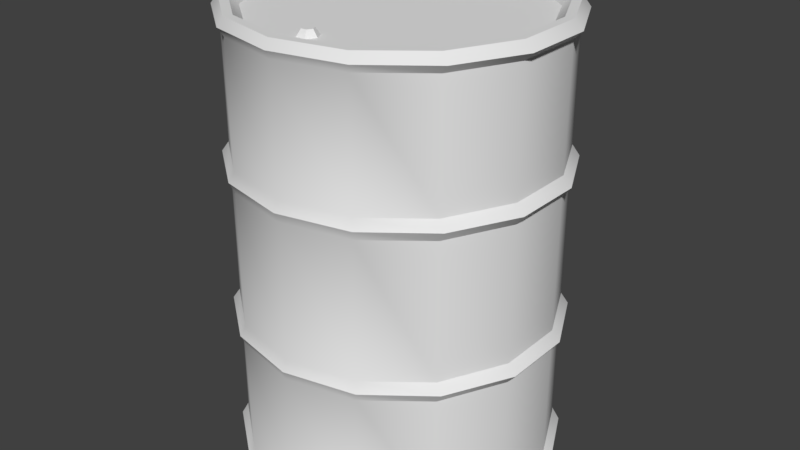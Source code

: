 # Source: stklib_barrel_a.blend  (saved by Blender 2.79.0; exported with 4.5.12 LTS)
import bpy
from mathutils import Matrix  # noqa: F401  (used for matrix-valued properties, if any)

bpy.ops.wm.read_factory_settings(use_empty=True)
scene = bpy.context.scene
scene.name = 'Scene'

# ---- collections
col_collection_1 = bpy.data.collections.new('Collection 1'); scene.collection.children.link(col_collection_1)

# ---- world
world_world = bpy.data.worlds.new('World'); scene.world = world_world
world_world.color = (0.05088, 0.05088, 0.05088)
world_world.use_sun_shadow = False
world_world.sun_shadow_jitter_overblur = 0.0
world_world.cycles.sampling_method = 'MANUAL'

# ---- meshes
me_barrel = bpy.data.meshes.new('barrel')
me_barrel.from_pydata([(0.01309, 2.065, -0.009118), (-0.893, 1.859, -0.009118), (-1.62, 1.279, -0.009118), (-2.023, 0.4419, -0.009118), (-2.023, -0.4874, -0.009118), (-1.62, -1.325, -0.009118), (-0.893, -1.904, -0.009118), (0.01309, -2.111, -0.009118), (0.9191, -1.904, -0.009118), (1.646, -1.325, -0.009118), (2.049, -0.4874, -0.009118), (2.049, 0.4419, -0.009118), (1.646, 1.279, -0.009118), (0.9191, 1.859, -0.009118), (0.01309, 2.123, 0.1066), (-0.9421, 1.911, 0.1066), (-1.708, 1.315, 0.1066), (-2.133, 0.4548, 0.1066), (-2.133, -0.5003, 0.1066), (-1.708, -1.361, 0.1066), (-0.9421, -1.956, 0.1066), (0.01309, -2.169, 0.1066), (0.9682, -1.956, 0.1066), (1.734, -1.361, 0.1066), (2.159, -0.5003, 0.1066), (2.159, 0.4548, 0.1066), (1.734, 1.315, 0.1066), (0.9682, 1.911, 0.1066), (0.01309, 2.065, 0.2223), (-0.893, 1.859, 0.2223), (-1.62, 1.279, 0.2223), (-2.023, 0.4419, 0.2223), (-2.023, -0.4874, 0.2223), (-1.62, -1.325, 0.2223), (-0.893, -1.904, 0.2223), (0.01309, -2.111, 0.2223), (0.9191, -1.904, 0.2223), (1.646, -1.325, 0.2223), (2.049, -0.4874, 0.2223), (2.049, 0.4419, 0.2223), (1.646, 1.279, 0.2223), (0.9191, 1.859, 0.2223), (0.01309, 2.065, 1.826), (-0.893, 1.859, 1.826), (-1.62, 1.279, 1.826), (-2.023, 0.4419, 1.826), (-2.023, -0.4874, 1.826), (-1.62, -1.325, 1.826), (-0.893, -1.904, 1.826), (0.01309, -2.111, 1.826), (0.9191, -1.904, 1.826), (1.646, -1.325, 1.826), (2.049, -0.4874, 1.826), (2.049, 0.4419, 1.826), (1.646, 1.279, 1.826), (0.9191, 1.859, 1.826), (0.01309, 2.123, 1.958), (-0.9421, 1.911, 1.958), (-1.708, 1.315, 1.958), (-2.133, 0.4548, 1.958), (-2.133, -0.5003, 1.958), (-1.708, -1.361, 1.958), (-0.9421, -1.956, 1.958), (0.01309, -2.169, 1.958), (0.9682, -1.956, 1.958), (1.734, -1.361, 1.958), (2.159, -0.5003, 1.958), (2.159, 0.4548, 1.958), (1.734, 1.315, 1.958), (0.9682, 1.911, 1.958), (0.01309, 2.065, 2.091), (-0.893, 1.859, 2.091), (-1.62, 1.279, 2.091), (-2.023, 0.4419, 2.091), (-2.023, -0.4874, 2.091), (-1.62, -1.325, 2.091), (-0.893, -1.904, 2.091), (0.01309, -2.111, 2.091), (0.9191, -1.904, 2.091), (1.646, -1.325, 2.091), (2.049, -0.4874, 2.091), (2.049, 0.4419, 2.091), (1.646, 1.279, 2.091), (0.9191, 1.859, 2.091), (0.01309, 2.065, 3.909), (-0.893, 1.859, 3.909), (-1.62, 1.279, 3.909), (-2.023, 0.4419, 3.909), (-2.023, -0.4874, 3.909), (-1.62, -1.325, 3.909), (-0.893, -1.904, 3.909), (0.01309, -2.111, 3.909), (0.9191, -1.904, 3.909), (1.646, -1.325, 3.909), (2.049, -0.4874, 3.909), (2.049, 0.4419, 3.909), (1.646, 1.279, 3.909), (0.9191, 1.859, 3.909), (0.01309, 2.123, 4.042), (-0.9421, 1.911, 4.042), (-1.708, 1.315, 4.042), (-2.133, 0.4548, 4.042), (-2.133, -0.5003, 4.042), (-1.708, -1.361, 4.042), (-0.9421, -1.956, 4.042), (0.01309, -2.169, 4.042), (0.9682, -1.956, 4.042), (1.734, -1.361, 4.042), (2.159, -0.5003, 4.042), (2.159, 0.4548, 4.042), (1.734, 1.315, 4.042), (0.9682, 1.911, 4.042), (0.01309, 2.065, 4.175), (-0.893, 1.859, 4.175), (-1.62, 1.279, 4.175), (-2.023, -0.4874, 4.175), (-0.893, -1.904, 4.175), (0.9191, -1.904, 4.175), (2.049, 0.4419, 4.175), (1.646, 1.279, 4.175), (-2.023, 0.4419, 4.175), (-1.62, -1.325, 4.175), (0.01309, -2.111, 4.175), (1.646, -1.325, 4.175), (2.049, -0.4874, 4.175), (0.9191, 1.859, 4.175), (0.01309, 2.065, 5.778), (-0.893, 1.859, 5.778), (-1.62, 1.279, 5.778), (-2.023, 0.4419, 5.778), (-2.023, -0.4874, 5.778), (-1.62, -1.325, 5.778), (-0.893, -1.904, 5.778), (0.01309, -2.111, 5.778), (0.9191, -1.904, 5.778), (1.646, -1.325, 5.778), (2.049, -0.4874, 5.778), (2.049, 0.4419, 5.778), (1.646, 1.279, 5.778), (0.9191, 1.859, 5.778), (0.01309, 2.123, 5.884), (-0.9421, 1.911, 5.884), (-1.708, 1.315, 5.884), (-2.133, 0.4548, 5.884), (-2.133, -0.5003, 5.884), (-1.708, -1.361, 5.884), (-0.9421, -1.956, 5.884), (0.01309, -2.169, 5.884), (0.9682, -1.956, 5.884), (1.734, -1.361, 5.884), (2.159, -0.5003, 5.884), (2.159, 0.4548, 5.884), (1.734, 1.315, 5.884), (0.9682, 1.911, 5.884), (0.01309, 2.065, 6.009), (-0.893, 1.859, 6.009), (-1.62, 1.279, 6.009), (-2.023, 0.4419, 6.009), (-2.023, -0.4874, 6.009), (-1.62, -1.325, 6.009), (-0.893, -1.904, 6.009), (0.01309, -2.111, 6.009), (0.9191, -1.904, 6.009), (1.646, -1.325, 6.009), (2.049, -0.4874, 6.009), (2.049, 0.4419, 6.009), (1.646, 1.279, 6.009), (0.9191, 1.859, 6.009), (0.01309, 1.951, 6.009), (-0.8434, 1.756, 6.009), (-1.53, 1.208, 6.009), (-1.911, 0.4165, 6.009), (-1.911, -0.462, 6.009), (-1.53, -1.253, 6.009), (-0.8434, -1.801, 6.009), (0.01309, -1.997, 6.009), (0.8695, -1.801, 6.009), (1.556, -1.253, 6.009), (1.938, -0.462, 6.009), (1.938, 0.4165, 6.009), (1.556, 1.208, 6.009), (0.8695, 1.756, 6.009), (0.01309, 1.826, 5.884), (-0.7891, 1.643, 5.884), (-1.432, 1.13, 5.884), (-1.789, 0.3887, 5.884), (-1.789, -0.4342, 5.884), (-1.432, -1.176, 5.884), (-0.7891, -1.689, 5.884), (0.01309, -1.872, 5.884), (0.8153, -1.689, 5.884), (1.459, -1.176, 5.884), (1.816, -0.4342, 5.884), (1.816, 0.3887, 5.884), (1.459, 1.13, 5.884), (0.8153, 1.643, 5.884), (0.01309, 1.958, -0.009118), (-0.8464, 1.762, -0.009118), (-1.536, 1.212, -0.009118), (-1.918, 0.418, -0.009118), (-1.918, -0.4635, -0.009118), (-1.536, -1.258, -0.009118), (-0.8464, -1.807, -0.009118), (0.01309, -2.004, -0.009118), (0.8725, -1.807, -0.009118), (1.562, -1.258, -0.009118), (1.944, -0.4635, -0.009118), (1.944, 0.418, -0.009118), (1.562, 1.212, -0.009118), (0.8725, 1.762, -0.009118), (0.01309, 1.825, 0.1066), (-0.7886, 1.642, 0.1066), (-1.432, 1.129, 0.1066), (-1.788, 0.3884, 0.1066), (-1.788, -0.4339, 0.1066), (-1.432, -1.175, 0.1066), (-0.7886, -1.687, 0.1066), (0.01309, -1.87, 0.1066), (0.8148, -1.687, 0.1066), (1.458, -1.175, 0.1066), (1.814, -0.4339, 0.1066), (1.814, 0.3884, 0.1066), (1.458, 1.129, 0.1066), (0.8148, 1.642, 0.1066), (0.01309, 1.713, 5.884), (0.01309, 1.713, 6.116), (0.2145, 1.63, 5.884), (0.2145, 1.63, 6.116), (0.2979, 1.428, 5.884), (0.2979, 1.428, 6.116), (0.2145, 1.227, 5.884), (0.2145, 1.227, 6.116), (0.01309, 1.143, 5.884), (0.01309, 1.143, 6.116), (-0.1883, 1.227, 5.884), (-0.1883, 1.227, 6.116), (-0.2717, 1.428, 5.884), (-0.2717, 1.428, 6.116), (-0.1883, 1.63, 5.884), (-0.1883, 1.63, 6.116), (-0.05512, -1.41, 5.884), (-0.02496, -1.462, 5.972), (0.0818, -1.41, 5.884), (0.05164, -1.462, 5.972), (0.1503, -1.529, 5.884), (0.08993, -1.529, 5.972), (0.0818, -1.647, 5.884), (0.05164, -1.595, 5.972), (-0.05512, -1.647, 5.884), (-0.02496, -1.595, 5.972), (-0.1236, -1.529, 5.884), (-0.06326, -1.529, 5.972), (-0.388, 1.735, 5.884), (-1.111, 1.387, 5.884), (-1.611, 0.7594, 5.884), (-1.789, -0.02273, 5.884), (-1.611, -0.8048, 5.884), (-1.111, -1.432, 5.884), (-0.388, -1.78, 5.884), (0.4142, -1.78, 5.884), (1.137, -1.432, 5.884), (1.637, -0.8048, 5.884), (1.816, -0.02273, 5.884), (1.637, 0.7594, 5.884), (1.137, 1.387, 5.884), (0.4142, 1.735, 5.884)], [], [(0, 14, 27, 13), (7, 21, 20, 6), (8, 22, 21, 7), (1, 15, 14, 0), (9, 23, 22, 8), (2, 16, 15, 1), (10, 24, 23, 9), (3, 17, 16, 2), (11, 25, 24, 10), (4, 18, 17, 3), (12, 26, 25, 11), (5, 19, 18, 4), (13, 27, 26, 12), (6, 20, 19, 5), (21, 35, 34, 20), (22, 36, 35, 21), (15, 29, 28, 14), (23, 37, 36, 22), (16, 30, 29, 15), (24, 38, 37, 23), (17, 31, 30, 16), (25, 39, 38, 24), (18, 32, 31, 17), (26, 40, 39, 25), (19, 33, 32, 18), (27, 41, 40, 26), (20, 34, 33, 19), (14, 28, 41, 27), (37, 51, 50, 36), (30, 44, 43, 29), (38, 52, 51, 37), (31, 45, 44, 30), (39, 53, 52, 38), (32, 46, 45, 31), (40, 54, 53, 39), (33, 47, 46, 32), (41, 55, 54, 40), (34, 48, 47, 33), (28, 42, 55, 41), (35, 49, 48, 34), (36, 50, 49, 35), (29, 43, 42, 28), (45, 59, 58, 44), (53, 67, 66, 52), (46, 60, 59, 45), (54, 68, 67, 53), (47, 61, 60, 46), (55, 69, 68, 54), (48, 62, 61, 47), (42, 56, 69, 55), (49, 63, 62, 48), (50, 64, 63, 49), (43, 57, 56, 42), (51, 65, 64, 50), (44, 58, 57, 43), (52, 66, 65, 51), (68, 82, 81, 67), (61, 75, 74, 60), (69, 83, 82, 68), (62, 76, 75, 61), (56, 70, 83, 69), (63, 77, 76, 62), (64, 78, 77, 63), (57, 71, 70, 56), (65, 79, 78, 64), (58, 72, 71, 57), (66, 80, 79, 65), (59, 73, 72, 58), (67, 81, 80, 66), (60, 74, 73, 59), (76, 90, 89, 75), (70, 84, 97, 83), (77, 91, 90, 76), (78, 92, 91, 77), (71, 85, 84, 70), (79, 93, 92, 78), (72, 86, 85, 71), (80, 94, 93, 79), (73, 87, 86, 72), (81, 95, 94, 80), (74, 88, 87, 73), (82, 96, 95, 81), (75, 89, 88, 74), (83, 97, 96, 82), (92, 106, 105, 91), (85, 99, 98, 84), (93, 107, 106, 92), (86, 100, 99, 85), (94, 108, 107, 93), (87, 101, 100, 86), (95, 109, 108, 94), (88, 102, 101, 87), (96, 110, 109, 95), (89, 103, 102, 88), (97, 111, 110, 96), (90, 104, 103, 89), (84, 98, 111, 97), (91, 105, 104, 90), (100, 114, 113, 99), (110, 119, 118, 109), (99, 113, 112, 98), (124, 136, 135, 123), (126, 140, 153, 139), (133, 147, 146, 132), (134, 148, 147, 133), (127, 141, 140, 126), (135, 149, 148, 134), (128, 142, 141, 127), (136, 150, 149, 135), (129, 143, 142, 128), (137, 151, 150, 136), (130, 144, 143, 129), (138, 152, 151, 137), (131, 145, 144, 130), (139, 153, 152, 138), (132, 146, 145, 131), (141, 155, 154, 140), (149, 163, 162, 148), (142, 156, 155, 141), (150, 164, 163, 149), (143, 157, 156, 142), (151, 165, 164, 150), (144, 158, 157, 143), (152, 166, 165, 151), (145, 159, 158, 144), (153, 167, 166, 152), (146, 160, 159, 145), (140, 154, 167, 153), (147, 161, 160, 146), (148, 162, 161, 147), (156, 170, 169, 155), (164, 178, 177, 163), (157, 171, 170, 156), (165, 179, 178, 164), (158, 172, 171, 157), (166, 180, 179, 165), (159, 173, 172, 158), (167, 181, 180, 166), (160, 174, 173, 159), (154, 168, 181, 167), (161, 175, 174, 160), (162, 176, 175, 161), (155, 169, 168, 154), (163, 177, 176, 162), (179, 193, 262, 192, 178), (172, 186, 255, 185, 171), (180, 194, 263, 193, 179), (173, 187, 256, 186, 172), (181, 195, 264, 194, 180), (174, 188, 257, 187, 173), (168, 182, 265, 195, 181), (175, 189, 258, 188, 174), (176, 190, 259, 189, 175), (169, 183, 252, 182, 168), (177, 191, 260, 190, 176), (170, 184, 253, 183, 169), (178, 192, 261, 191, 177), (171, 185, 254, 184, 170), (183, 253, 184, 254, 185, 255, 186, 256, 187, 257, 188, 258, 189, 259, 190, 260, 191, 261, 192, 262, 193, 263, 194, 264, 195, 265, 182, 252), (5, 201, 202, 6), (13, 209, 196, 0), (6, 202, 203, 7), (7, 203, 204, 8), (0, 196, 197, 1), (8, 204, 205, 9), (1, 197, 198, 2), (9, 205, 206, 10), (2, 198, 199, 3), (10, 206, 207, 11), (3, 199, 200, 4), (11, 207, 208, 12), (4, 200, 201, 5), (12, 208, 209, 13), (202, 216, 217, 203), (203, 217, 218, 204), (196, 210, 211, 197), (204, 218, 219, 205), (197, 211, 212, 198), (205, 219, 220, 206), (198, 212, 213, 199), (206, 220, 221, 207), (199, 213, 214, 200), (207, 221, 222, 208), (200, 214, 215, 201), (208, 222, 223, 209), (201, 215, 216, 202), (209, 223, 210, 196), (211, 210, 223, 222, 221, 220, 219, 218, 217, 216, 215, 214, 213, 212), (224, 225, 227, 226), (226, 227, 229, 228), (228, 229, 231, 230), (230, 231, 233, 232), (232, 233, 235, 234), (234, 235, 237, 236), (227, 225, 239, 237, 235, 233, 231, 229), (238, 239, 225, 224), (236, 237, 239, 238), (240, 241, 243, 242), (242, 243, 245, 244), (244, 245, 247, 246), (246, 247, 249, 248), (243, 241, 251, 249, 247, 245), (250, 251, 241, 240), (248, 249, 251, 250), (108, 124, 123, 107), (101, 120, 114, 100), (109, 118, 124, 108), (102, 115, 120, 101), (103, 121, 115, 102), (111, 125, 119, 110), (104, 116, 121, 103), (98, 112, 125, 111), (105, 122, 116, 104), (106, 117, 122, 105), (107, 123, 117, 106), (121, 131, 130, 115), (125, 139, 138, 119), (116, 132, 131, 121), (112, 126, 139, 125), (122, 133, 132, 116), (117, 134, 133, 122), (113, 127, 126, 112), (123, 135, 134, 117), (114, 128, 127, 113), (120, 129, 128, 114), (118, 137, 136, 124), (115, 130, 129, 120), (119, 138, 137, 118)])
me_barrel.polygons.foreach_set('use_smooth', [True] * 228)
_uv = me_barrel.uv_layers.new(name='UVMap')
_uv.uv.foreach_set('vector', [0.04456, 0.4972, 0.05588, 0.4971, 0.05435, 0.4288, 0.04245, 0.4308, 0.01085, 0.9746, 0.02307, 0.9773, 0.03668, 0.9038, 0.02453, 0.9043, 0.02219, 0.08433, 0.03464, 0.085, 0.02293, 0.009096, 0.01024, 0.01156, 0.04324, 0.5633, 0.05507, 0.5651, 0.05588, 0.4971, 0.04456, 0.4972, 0.02659, 0.1537, 0.04023, 0.1552, 0.03464, 0.085, 0.02219, 0.08433, 0.03955, 0.6303, 0.05258, 0.6328, 0.05507, 0.5651, 0.04324, 0.5633, 0.02862, 0.2234, 0.04404, 0.2238, 0.04023, 0.1552, 0.02659, 0.1537, 0.03475, 0.6984, 0.04981, 0.6998, 0.05258, 0.6328, 0.03955, 0.6303, 0.03215, 0.2936, 0.04674, 0.292, 0.04404, 0.2238, 0.02862, 0.2234, 0.03153, 0.7676, 0.04609, 0.767, 0.04981, 0.6998, 0.03475, 0.6984, 0.03785, 0.3629, 0.05105, 0.3603, 0.04674, 0.292, 0.03215, 0.2936, 0.02961, 0.8365, 0.04304, 0.8351, 0.04609, 0.767, 0.03153, 0.7676, 0.04245, 0.4308, 0.05435, 0.4288, 0.05105, 0.3603, 0.03785, 0.3629, 0.02453, 0.9043, 0.03668, 0.9038, 0.04304, 0.8351, 0.02961, 0.8365, 0.02307, 0.9773, 0.03492, 0.9778, 0.04813, 0.9066, 0.03668, 0.9038, 0.03464, 0.085, 0.04641, 0.08238, 0.03516, 0.00882, 0.02293, 0.009096, 0.05507, 0.5651, 0.06666, 0.5637, 0.0665, 0.4971, 0.05588, 0.4971, 0.04023, 0.1552, 0.05323, 0.1525, 0.04641, 0.08238, 0.03464, 0.085, 0.05258, 0.6328, 0.0654, 0.6311, 0.06666, 0.5637, 0.05507, 0.5651, 0.04404, 0.2238, 0.05824, 0.2223, 0.05323, 0.1525, 0.04023, 0.1552, 0.04981, 0.6998, 0.06386, 0.6993, 0.0654, 0.6311, 0.05258, 0.6328, 0.04674, 0.292, 0.06212, 0.2924, 0.05824, 0.2223, 0.04404, 0.2238, 0.04609, 0.767, 0.06126, 0.7685, 0.06386, 0.6993, 0.04981, 0.6998, 0.05105, 0.3603, 0.06411, 0.3619, 0.06212, 0.2924, 0.04674, 0.292, 0.04304, 0.8351, 0.05585, 0.8378, 0.06126, 0.7685, 0.04609, 0.767, 0.05435, 0.4288, 0.06606, 0.4302, 0.06411, 0.3619, 0.05105, 0.3603, 0.03668, 0.9038, 0.04813, 0.9066, 0.05585, 0.8378, 0.04304, 0.8351, 0.05588, 0.4971, 0.0665, 0.4971, 0.06606, 0.4302, 0.05435, 0.4288, 0.05323, 0.1525, 0.2031, 0.1484, 0.2014, 0.07629, 0.04641, 0.08238, 0.0654, 0.6311, 0.21, 0.6354, 0.2119, 0.5664, 0.06666, 0.5637, 0.05824, 0.2223, 0.2041, 0.22, 0.2031, 0.1484, 0.05323, 0.1525, 0.06386, 0.6993, 0.207, 0.705, 0.21, 0.6354, 0.0654, 0.6311, 0.06212, 0.2924, 0.2067, 0.291, 0.2041, 0.22, 0.05824, 0.2223, 0.06126, 0.7685, 0.2053, 0.7756, 0.207, 0.705, 0.06386, 0.6993, 0.06411, 0.3619, 0.2099, 0.3609, 0.2067, 0.291, 0.06212, 0.2924, 0.05585, 0.8378, 0.2038, 0.8465, 0.2053, 0.7756, 0.06126, 0.7685, 0.06606, 0.4302, 0.212, 0.4301, 0.2099, 0.3609, 0.06411, 0.3619, 0.04813, 0.9066, 0.2009, 0.9179, 0.2038, 0.8465, 0.05585, 0.8378, 0.0665, 0.4971, 0.2132, 0.4983, 0.212, 0.4301, 0.06606, 0.4302, 0.03492, 0.9778, 0.1956, 0.9918, 0.2009, 0.9179, 0.04813, 0.9066, 0.04641, 0.08238, 0.2014, 0.07629, 0.1985, 0.001527, 0.03516, 0.00882, 0.06666, 0.5637, 0.2119, 0.5664, 0.2132, 0.4983, 0.0665, 0.4971, 0.207, 0.705, 0.2235, 0.7062, 0.2243, 0.6376, 0.21, 0.6354, 0.2067, 0.291, 0.2222, 0.2897, 0.2209, 0.2206, 0.2041, 0.22, 0.2053, 0.7756, 0.2209, 0.7749, 0.2235, 0.7062, 0.207, 0.705, 0.2099, 0.3609, 0.2242, 0.3587, 0.2222, 0.2897, 0.2067, 0.291, 0.2038, 0.8465, 0.2186, 0.8449, 0.2209, 0.7749, 0.2053, 0.7756, 0.212, 0.4301, 0.2252, 0.4284, 0.2242, 0.3587, 0.2099, 0.3609, 0.2009, 0.9179, 0.2146, 0.9168, 0.2186, 0.8449, 0.2038, 0.8465, 0.2132, 0.4983, 0.2254, 0.4983, 0.2252, 0.4284, 0.212, 0.4301, 0.1956, 0.9918, 0.2092, 0.9935, 0.2146, 0.9168, 0.2009, 0.9179, 0.2014, 0.07629, 0.2152, 0.0776, 0.2122, 0.0001788, 0.1985, 0.001527, 0.2119, 0.5664, 0.2251, 0.5681, 0.2254, 0.4983, 0.2132, 0.4983, 0.2031, 0.1484, 0.218, 0.1502, 0.2152, 0.0776, 0.2014, 0.07629, 0.21, 0.6354, 0.2243, 0.6376, 0.2251, 0.5681, 0.2119, 0.5664, 0.2041, 0.22, 0.2209, 0.2206, 0.218, 0.1502, 0.2031, 0.1484, 0.2242, 0.3587, 0.2386, 0.3606, 0.2389, 0.2904, 0.2222, 0.2897, 0.2186, 0.8449, 0.2332, 0.8475, 0.2376, 0.7763, 0.2209, 0.7749, 0.2252, 0.4284, 0.2384, 0.43, 0.2386, 0.3606, 0.2242, 0.3587, 0.2146, 0.9168, 0.2282, 0.9191, 0.2332, 0.8475, 0.2186, 0.8449, 0.2254, 0.4983, 0.2377, 0.4983, 0.2384, 0.43, 0.2252, 0.4284, 0.2092, 0.9935, 0.2228, 0.9932, 0.2282, 0.9191, 0.2146, 0.9168, 0.2152, 0.0776, 0.2288, 0.07553, 0.226, 0.0008267, 0.2122, 0.0001788, 0.2251, 0.5681, 0.2382, 0.5665, 0.2377, 0.4983, 0.2254, 0.4983, 0.218, 0.1502, 0.2327, 0.1477, 0.2288, 0.07553, 0.2152, 0.0776, 0.2243, 0.6376, 0.2386, 0.6357, 0.2382, 0.5665, 0.2251, 0.5681, 0.2209, 0.2206, 0.2365, 0.2192, 0.2327, 0.1477, 0.218, 0.1502, 0.2235, 0.7062, 0.2389, 0.7055, 0.2386, 0.6357, 0.2243, 0.6376, 0.2222, 0.2897, 0.2389, 0.2904, 0.2365, 0.2192, 0.2209, 0.2206, 0.2209, 0.7749, 0.2376, 0.7763, 0.2389, 0.7055, 0.2235, 0.7062, 0.2282, 0.9191, 0.4068, 0.9247, 0.4058, 0.8524, 0.2332, 0.8475, 0.2377, 0.4983, 0.4076, 0.4999, 0.4067, 0.4312, 0.2384, 0.43, 0.2228, 0.9932, 0.4061, 0.9988, 0.4068, 0.9247, 0.2282, 0.9191, 0.2288, 0.07553, 0.4082, 0.07603, 0.4102, 0.0016, 0.226, 0.0008267, 0.2382, 0.5665, 0.4066, 0.5687, 0.4076, 0.4999, 0.2377, 0.4983, 0.2327, 0.1477, 0.4059, 0.1485, 0.4082, 0.07603, 0.2288, 0.07553, 0.2386, 0.6357, 0.4056, 0.6385, 0.4066, 0.5687, 0.2382, 0.5665, 0.2365, 0.2192, 0.4036, 0.2203, 0.4059, 0.1485, 0.2327, 0.1477, 0.2389, 0.7055, 0.4039, 0.7091, 0.4056, 0.6385, 0.2386, 0.6357, 0.2389, 0.2904, 0.4039, 0.2915, 0.4036, 0.2203, 0.2365, 0.2192, 0.2376, 0.7763, 0.4042, 0.7806, 0.4039, 0.7091, 0.2389, 0.7055, 0.2386, 0.3606, 0.4057, 0.3617, 0.4039, 0.2915, 0.2389, 0.2904, 0.2332, 0.8475, 0.4058, 0.8524, 0.4042, 0.7806, 0.2376, 0.7763, 0.2384, 0.43, 0.4067, 0.4312, 0.4057, 0.3617, 0.2386, 0.3606, 0.4082, 0.07603, 0.4219, 0.0779, 0.4239, 0.0008775, 0.4102, 0.0016, 0.4066, 0.5687, 0.4199, 0.5703, 0.42, 0.4999, 0.4076, 0.4999, 0.4059, 0.1485, 0.4207, 0.1507, 0.4219, 0.0779, 0.4082, 0.07603, 0.4056, 0.6385, 0.42, 0.6406, 0.4199, 0.5703, 0.4066, 0.5687, 0.4036, 0.2203, 0.4204, 0.2213, 0.4207, 0.1507, 0.4059, 0.1485, 0.4039, 0.7091, 0.4206, 0.71, 0.42, 0.6406, 0.4056, 0.6385, 0.4039, 0.2915, 0.4195, 0.2905, 0.4204, 0.2213, 0.4036, 0.2203, 0.4042, 0.7806, 0.42, 0.7795, 0.4206, 0.71, 0.4039, 0.7091, 0.4057, 0.3617, 0.42, 0.3596, 0.4195, 0.2905, 0.4039, 0.2915, 0.4058, 0.8524, 0.4206, 0.8502, 0.42, 0.7795, 0.4042, 0.7806, 0.4067, 0.4312, 0.42, 0.4295, 0.42, 0.3596, 0.4057, 0.3617, 0.4068, 0.9247, 0.4205, 0.9231, 0.4206, 0.8502, 0.4058, 0.8524, 0.4076, 0.4999, 0.42, 0.4999, 0.42, 0.4295, 0.4067, 0.4312, 0.4061, 0.9988, 0.4197, 0.9998, 0.4205, 0.9231, 0.4068, 0.9247, 0.42, 0.6406, 0.4344, 0.6384, 0.4332, 0.5687, 0.4199, 0.5703, 0.42, 0.3596, 0.4344, 0.3617, 0.4361, 0.2915, 0.4195, 0.2905, 0.4199, 0.5703, 0.4332, 0.5687, 0.4323, 0.4999, 0.42, 0.4999, 0.4376, 0.2203, 0.5827, 0.2235, 0.586, 0.1528, 0.437, 0.1487, 0.5813, 0.5005, 0.5914, 0.5005, 0.592, 0.431, 0.581, 0.4325, 0.5989, 0.998, 0.6105, 0.9983, 0.6027, 0.9206, 0.5914, 0.9228, 0.591, 0.08282, 0.602, 0.08517, 0.6119, 0.01039, 0.6007, 0.01034, 0.5815, 0.5686, 0.5926, 0.5701, 0.5914, 0.5005, 0.5813, 0.5005, 0.586, 0.1528, 0.5984, 0.1552, 0.602, 0.08517, 0.591, 0.08282, 0.5826, 0.6381, 0.5951, 0.64, 0.5926, 0.5701, 0.5815, 0.5686, 0.5827, 0.2235, 0.5976, 0.2247, 0.5984, 0.1552, 0.586, 0.1528, 0.5831, 0.7089, 0.598, 0.7096, 0.5951, 0.64, 0.5826, 0.6381, 0.5818, 0.2941, 0.5955, 0.2934, 0.5976, 0.2247, 0.5827, 0.2235, 0.5849, 0.7803, 0.5988, 0.7791, 0.598, 0.7096, 0.5831, 0.7089, 0.5815, 0.3637, 0.5939, 0.3618, 0.5955, 0.2934, 0.5818, 0.2941, 0.5875, 0.8513, 0.6002, 0.849, 0.5988, 0.7791, 0.5849, 0.7803, 0.581, 0.4325, 0.592, 0.431, 0.5939, 0.3618, 0.5815, 0.3637, 0.5914, 0.9228, 0.6027, 0.9206, 0.6002, 0.849, 0.5875, 0.8513, 0.5926, 0.5701, 0.6056, 0.5682, 0.6038, 0.5004, 0.5914, 0.5005, 0.5984, 0.1552, 0.6128, 0.1534, 0.6151, 0.08432, 0.602, 0.08517, 0.5951, 0.64, 0.6094, 0.6374, 0.6056, 0.5682, 0.5926, 0.5701, 0.5976, 0.2247, 0.6131, 0.2238, 0.6128, 0.1534, 0.5984, 0.1552, 0.598, 0.7096, 0.6136, 0.7082, 0.6094, 0.6374, 0.5951, 0.64, 0.5955, 0.2934, 0.6116, 0.2946, 0.6131, 0.2238, 0.5976, 0.2247, 0.5988, 0.7791, 0.6152, 0.7798, 0.6136, 0.7082, 0.598, 0.7096, 0.5939, 0.3618, 0.608, 0.3643, 0.6116, 0.2946, 0.5955, 0.2934, 0.6002, 0.849, 0.6147, 0.8509, 0.6152, 0.7798, 0.5988, 0.7791, 0.592, 0.431, 0.6049, 0.4328, 0.608, 0.3643, 0.5939, 0.3618, 0.6027, 0.9206, 0.6161, 0.9217, 0.6147, 0.8509, 0.6002, 0.849, 0.5914, 0.5005, 0.6038, 0.5004, 0.6049, 0.4328, 0.592, 0.431, 0.6105, 0.9983, 0.6245, 0.9961, 0.6161, 0.9217, 0.6027, 0.9206, 0.602, 0.08517, 0.6151, 0.08432, 0.6253, 0.01275, 0.6119, 0.01039, 0.6094, 0.6374, 0.62, 0.637, 0.616, 0.5679, 0.6056, 0.5682, 0.6131, 0.2238, 0.6238, 0.2239, 0.6233, 0.1535, 0.6128, 0.1534, 0.6136, 0.7082, 0.6244, 0.7079, 0.62, 0.637, 0.6094, 0.6374, 0.6116, 0.2946, 0.6222, 0.2949, 0.6238, 0.2239, 0.6131, 0.2238, 0.6152, 0.7798, 0.626, 0.7798, 0.6244, 0.7079, 0.6136, 0.7082, 0.608, 0.3643, 0.6184, 0.3647, 0.6222, 0.2949, 0.6116, 0.2946, 0.6147, 0.8509, 0.6254, 0.8509, 0.626, 0.7798, 0.6152, 0.7798, 0.6049, 0.4328, 0.6152, 0.4331, 0.6184, 0.3647, 0.608, 0.3643, 0.6161, 0.9217, 0.627, 0.9212, 0.6254, 0.8509, 0.6147, 0.8509, 0.6038, 0.5004, 0.6141, 0.5004, 0.6152, 0.4331, 0.6049, 0.4328, 0.6245, 0.9961, 0.6356, 0.9931, 0.627, 0.9212, 0.6161, 0.9217, 0.6151, 0.08432, 0.6254, 0.08498, 0.6356, 0.01582, 0.6253, 0.01275, 0.6056, 0.5682, 0.616, 0.5679, 0.6141, 0.5004, 0.6038, 0.5004, 0.6128, 0.1534, 0.6233, 0.1535, 0.6254, 0.08498, 0.6151, 0.08432, 0.9479, 0.0693, 0.9357, 0.07952, 0.9514, 0.1117, 0.9671, 0.1439, 0.9829, 0.1402, 0.6756, 0.2907, 0.6877, 0.2809, 0.6722, 0.2492, 0.6566, 0.2173, 0.6413, 0.2211, 0.8863, 0.02135, 0.8798, 0.0357, 0.9077, 0.05754, 0.9357, 0.07952, 0.9479, 0.0693, 0.7366, 0.339, 0.7435, 0.3245, 0.7156, 0.3028, 0.6877, 0.2809, 0.6756, 0.2907, 0.8107, 0.0051, 0.8108, 0.02063, 0.8453, 0.02818, 0.8798, 0.0357, 0.8863, 0.02135, 0.8129, 0.3557, 0.8126, 0.34, 0.778, 0.3323, 0.7435, 0.3245, 0.7366, 0.339, 0.7352, 0.02303, 0.7423, 0.03735, 0.7765, 0.02896, 0.8108, 0.02063, 0.8107, 0.0051, 0.8878, 0.3386, 0.882, 0.3242, 0.8471, 0.3322, 0.8126, 0.34, 0.8129, 0.3557, 0.9492, 0.2892, 0.937, 0.2793, 0.9098, 0.3016, 0.882, 0.3242, 0.8898, 0.3375, 0.6744, 0.07228, 0.687, 0.08189, 0.7146, 0.05961, 0.7423, 0.03735, 0.7352, 0.02303, 0.9829, 0.219, 0.9675, 0.2154, 0.9522, 0.2474, 0.937, 0.2793, 0.9492, 0.2892, 0.6409, 0.1429, 0.6564, 0.1461, 0.6718, 0.114, 0.687, 0.08189, 0.6744, 0.07228, 0.9829, 0.1402, 0.9671, 0.1439, 0.9673, 0.1798, 0.9675, 0.2154, 0.9829, 0.219, 0.6413, 0.2211, 0.6566, 0.2173, 0.6565, 0.1816, 0.6564, 0.1461, 0.6409, 0.1429, 0.687, 0.08189, 0.6718, 0.114, 0.6564, 0.1461, 0.6565, 0.1816, 0.6566, 0.2173, 0.6722, 0.2492, 0.6877, 0.2809, 0.7156, 0.3028, 0.7435, 0.3245, 0.778, 0.3323, 0.8126, 0.34, 0.8471, 0.3322, 0.882, 0.3242, 0.9098, 0.3016, 0.937, 0.2793, 0.9522, 0.2474, 0.9675, 0.2154, 0.9673, 0.1798, 0.9671, 0.1439, 0.9514, 0.1117, 0.9357, 0.07952, 0.9077, 0.05754, 0.8798, 0.0357, 0.8453, 0.02818, 0.8108, 0.02063, 0.7765, 0.02896, 0.7423, 0.03735, 0.7146, 0.05961, 0.02961, 0.8365, 0.0199, 0.8362, 0.01499, 0.9034, 0.02453, 0.9043, 0.04245, 0.4308, 0.03289, 0.4311, 0.03515, 0.4972, 0.04456, 0.4972, 0.02453, 0.9043, 0.01499, 0.9034, 0.001481, 0.9714, 0.01085, 0.9746, 0.01024, 0.01156, 0.0001788, 0.01472, 0.01226, 0.08509, 0.02219, 0.08433, 0.04456, 0.4972, 0.03515, 0.4972, 0.03383, 0.563, 0.04324, 0.5633, 0.02219, 0.08433, 0.01226, 0.08509, 0.01677, 0.154, 0.02659, 0.1537, 0.04324, 0.5633, 0.03383, 0.563, 0.03, 0.6298, 0.03955, 0.6303, 0.02659, 0.1537, 0.01677, 0.154, 0.01873, 0.2237, 0.02862, 0.2234, 0.03955, 0.6303, 0.03, 0.6298, 0.02505, 0.698, 0.03475, 0.6984, 0.02862, 0.2234, 0.01873, 0.2237, 0.02225, 0.294, 0.03215, 0.2936, 0.03475, 0.6984, 0.02505, 0.698, 0.02174, 0.7673, 0.03153, 0.7676, 0.03215, 0.2936, 0.02225, 0.294, 0.02809, 0.3634, 0.03785, 0.3629, 0.03153, 0.7676, 0.02174, 0.7673, 0.0199, 0.8362, 0.02961, 0.8365, 0.03785, 0.3629, 0.02809, 0.3634, 0.03289, 0.4311, 0.04245, 0.4308, 0.6439, 0.499, 0.6592, 0.5024, 0.6907, 0.4382, 0.6779, 0.429, 0.6794, 0.4278, 0.6907, 0.4382, 0.7469, 0.3952, 0.7404, 0.3812, 0.9525, 0.6501, 0.9403, 0.6403, 0.8845, 0.6837, 0.8911, 0.6978, 0.7404, 0.3812, 0.7469, 0.3952, 0.8161, 0.3805, 0.8162, 0.3649, 0.8911, 0.6978, 0.8845, 0.6837, 0.815, 0.6983, 0.8149, 0.714, 0.8162, 0.3649, 0.8161, 0.3805, 0.8853, 0.3971, 0.8922, 0.3829, 0.8149, 0.714, 0.815, 0.6983, 0.7458, 0.6813, 0.739, 0.6954, 0.8922, 0.3829, 0.8853, 0.3971, 0.9408, 0.4419, 0.953, 0.4321, 0.739, 0.6954, 0.7458, 0.6813, 0.69, 0.6369, 0.6778, 0.6468, 0.953, 0.4321, 0.9408, 0.4419, 0.9714, 0.5061, 0.9867, 0.5026, 0.6778, 0.6468, 0.69, 0.6369, 0.6591, 0.5731, 0.6439, 0.5767, 0.9867, 0.5026, 0.9714, 0.5061, 0.9714, 0.5769, 0.9867, 0.5803, 0.6439, 0.5767, 0.6591, 0.5731, 0.6592, 0.5024, 0.6439, 0.499, 0.9867, 0.5803, 0.9714, 0.5769, 0.9403, 0.6403, 0.9525, 0.6501, 0.8845, 0.6837, 0.9403, 0.6403, 0.9714, 0.5769, 0.9714, 0.5061, 0.9408, 0.4419, 0.8853, 0.3971, 0.8161, 0.3805, 0.7469, 0.3952, 0.6907, 0.4382, 0.6592, 0.5024, 0.6591, 0.5731, 0.69, 0.6369, 0.7458, 0.6813, 0.815, 0.6983, 0.7028, 0.7251, 0.7279, 0.7911, 0.7069, 0.8199, 0.6419, 0.7903, 0.6419, 0.7903, 0.7069, 0.8199, 0.7067, 0.8558, 0.64, 0.8782, 0.64, 0.8782, 0.7067, 0.8558, 0.7326, 0.8784, 0.7023, 0.9426, 0.7023, 0.9426, 0.7326, 0.8784, 0.7676, 0.8751, 0.7925, 0.9423, 0.7925, 0.9423, 0.7676, 0.8751, 0.7908, 0.8476, 0.8558, 0.8779, 0.8558, 0.8779, 0.7908, 0.8476, 0.7884, 0.8117, 0.8558, 0.7878, 0.7069, 0.8199, 0.7279, 0.7911, 0.7622, 0.7883, 0.7884, 0.8117, 0.7908, 0.8476, 0.7676, 0.8751, 0.7326, 0.8784, 0.7067, 0.8558, 0.7925, 0.7241, 0.7622, 0.7883, 0.7279, 0.7911, 0.7028, 0.7251, 0.8558, 0.7878, 0.7884, 0.8117, 0.7622, 0.7883, 0.7925, 0.7241, 0.8601, 0.7795, 0.8854, 0.7668, 0.8998, 0.7735, 0.8977, 0.8016, 0.8977, 0.8016, 0.8998, 0.7735, 0.9124, 0.7646, 0.9358, 0.7803, 0.9358, 0.7803, 0.9124, 0.7646, 0.9104, 0.7492, 0.9358, 0.7365, 0.9358, 0.7365, 0.9104, 0.7492, 0.8961, 0.7425, 0.8982, 0.7143, 0.8998, 0.7735, 0.8854, 0.7668, 0.8834, 0.7514, 0.8961, 0.7425, 0.9104, 0.7492, 0.9124, 0.7646, 0.8601, 0.7357, 0.8834, 0.7514, 0.8854, 0.7668, 0.8601, 0.7795, 0.8982, 0.7143, 0.8961, 0.7425, 0.8834, 0.7514, 0.8601, 0.7357, 0.4204, 0.2213, 0.4361, 0.2204, 0.4355, 0.1488, 0.4207, 0.1507, 0.4206, 0.71, 0.4362, 0.709, 0.4344, 0.6384, 0.42, 0.6406, 0.4195, 0.2905, 0.4361, 0.2915, 0.4361, 0.2204, 0.4204, 0.2213, 0.42, 0.7795, 0.4368, 0.7805, 0.4362, 0.709, 0.4206, 0.71, 0.4206, 0.8502, 0.4355, 0.8524, 0.4368, 0.7805, 0.42, 0.7795, 0.42, 0.4295, 0.4332, 0.4312, 0.4344, 0.3617, 0.42, 0.3596, 0.4205, 0.9231, 0.4342, 0.9248, 0.4355, 0.8524, 0.4206, 0.8502, 0.42, 0.4999, 0.4323, 0.4999, 0.4332, 0.4312, 0.42, 0.4295, 0.4197, 0.9998, 0.4333, 0.9989, 0.4342, 0.9248, 0.4205, 0.9231, 0.4219, 0.0779, 0.4357, 0.07638, 0.4375, 0.002129, 0.4239, 0.0008775, 0.4207, 0.1507, 0.4355, 0.1488, 0.4357, 0.07638, 0.4219, 0.0779, 0.437, 0.8524, 0.5875, 0.8513, 0.5849, 0.7803, 0.4383, 0.7804, 0.4346, 0.4312, 0.581, 0.4325, 0.5815, 0.3637, 0.4358, 0.3617, 0.4357, 0.9248, 0.5914, 0.9228, 0.5875, 0.8513, 0.437, 0.8524, 0.4337, 0.4999, 0.5813, 0.5005, 0.581, 0.4325, 0.4346, 0.4312, 0.4348, 0.9989, 0.5989, 0.998, 0.5914, 0.9228, 0.4357, 0.9248, 0.4372, 0.07639, 0.591, 0.08282, 0.6007, 0.01034, 0.439, 0.002143, 0.4346, 0.5686, 0.5815, 0.5686, 0.5813, 0.5005, 0.4337, 0.4999, 0.437, 0.1487, 0.586, 0.1528, 0.591, 0.08282, 0.4372, 0.07639, 0.4359, 0.6384, 0.5826, 0.6381, 0.5815, 0.5686, 0.4346, 0.5686, 0.4376, 0.709, 0.5831, 0.7089, 0.5826, 0.6381, 0.4359, 0.6384, 0.4375, 0.2915, 0.5818, 0.2941, 0.5827, 0.2235, 0.4376, 0.2203, 0.4383, 0.7804, 0.5849, 0.7803, 0.5831, 0.7089, 0.4376, 0.709, 0.4358, 0.3617, 0.5815, 0.3637, 0.5818, 0.2941, 0.4375, 0.2915])
me_barrel.use_remesh_preserve_volume = False
me_barrel.use_remesh_preserve_attributes = False
me_barrel.use_mirror_vertex_groups = False
me_barrel.update()

# ---- objects
ob_stklib_barrel_a_main = bpy.data.objects.new('stklib_barrel_a_main', me_barrel)

# ---- transforms, parenting, visibility, modifiers, constraints
ob_stklib_barrel_a_main.location = (0.0, 0.0, 0.0)
ob_stklib_barrel_a_main.lineart.crease_threshold = 0.0
_m = ob_stklib_barrel_a_main.modifiers.new('EdgeSplit', 'EDGE_SPLIT')

# ---- collection membership
col_collection_1.objects.link(ob_stklib_barrel_a_main)

# ---- scene / render settings (as saved in the file)
scene.frame_start = 1; scene.frame_end = 250; scene.frame_set(1)
scene.render.engine = 'BLENDER_EEVEE_NEXT'
scene.render.resolution_percentage = 50
scene.render.dither_intensity = 0.0
scene.cycles.use_denoising = False
scene.cycles.samples = 128
scene.cycles.sampling_pattern = 'TABULATED_SOBOL'
scene.cycles.use_adaptive_sampling = False
scene.cycles.use_light_tree = False
scene.cycles.blur_glossy = 0.0
scene.cycles.sample_clamp_indirect = 0.0
scene.view_settings.view_transform = 'Standard'
bpy.context.view_layer.update()

# ---- added for rendering (the .blend has no active camera and no usable light): camera, sun
cam_auto = bpy.data.cameras.new('AutoCamera')
cam_auto.lens = 50.0
cam_auto.sensor_width = 36.0
cam_auto.clip_end = 1000.0
ob_auto_camera = bpy.data.objects.new('AutoCamera', cam_auto)
scene.collection.objects.link(ob_auto_camera)
ob_auto_camera.location = (7.99156, -9.5969, 9.43603)
ob_auto_camera.rotation_euler = (1.09748, -7.21219e-08, 0.694738)
scene.camera = ob_auto_camera
light_auto_sun = bpy.data.lights.new('AutoSun', 'SUN')
light_auto_sun.energy = 3.0
light_auto_sun.angle = 0.0523599
ob_auto_sun = bpy.data.objects.new('AutoSun', light_auto_sun)
scene.collection.objects.link(ob_auto_sun)
ob_auto_sun.rotation_euler = (0.872665, 0.174533, 0.523599)
bpy.context.view_layer.update()
